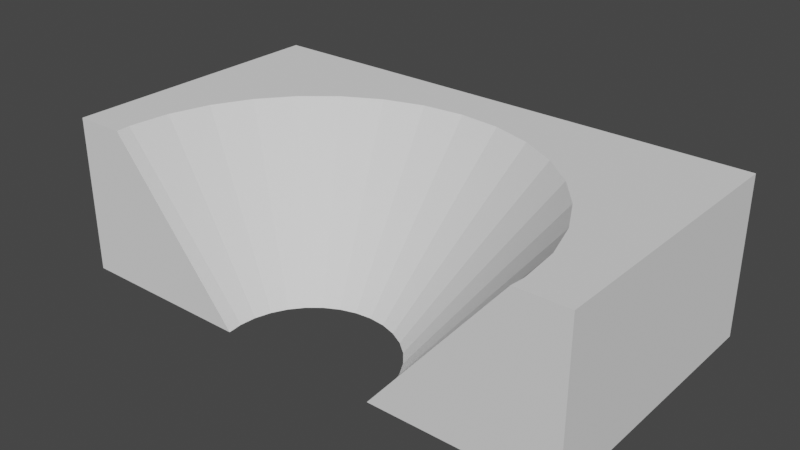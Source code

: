 # Source: funnel_hole_cut_half.blend  (saved by Blender 2.93.21; exported with 4.5.12 LTS)
import bpy
from mathutils import Matrix  # noqa: F401  (used for matrix-valued properties, if any)

bpy.ops.wm.read_factory_settings(use_empty=True)
scene = bpy.context.scene
scene.name = 'Scene'

# ---- collections
col_collection = bpy.data.collections.new('Collection'); scene.collection.children.link(col_collection)

# ---- world
world_world = bpy.data.worlds.new('World'); scene.world = world_world
world_world.use_nodes = True; world_world.node_tree.nodes.clear()
_N = world_world.node_tree.nodes; _L = world_world.node_tree.links
n0 = _N.new('ShaderNodeOutputWorld'); n0.name = 'World Output'; n0.location = (300, 300)
n1 = _N.new('ShaderNodeBackground'); n1.name = 'Background'; n1.location = (10, 300)
n1.inputs[0].default_value = (0.05088, 0.05088, 0.05088, 1.0)
_L.new(n1.outputs[0], n0.inputs[0])
n0.is_active_output = True
world_world.color = (0.05088, 0.05088, 0.05088)
world_world.use_sun_shadow = False
world_world.sun_shadow_jitter_overblur = 0.0

# ---- meshes
me_cube_002 = bpy.data.meshes.new('Cube.002')
me_cube_002.from_pydata([(-1.0, 1.0, -1.0), (-1.0, 1.0, 1.0), (1.0, 1.0, -1.0), (1.0, 1.0, 1.0), (-0.12, 0.2898, -1.0), (-0.1743, 0.2608, -1.0), (-0.0612, 0.3077, -1.0), (-0.2218, 0.2218, -1.0), (0.1743, 0.2608, -1.0), (0.12, 0.2898, -1.0), (0.0612, 0.3077, -1.0), (0.0, 0.3137, -1.0), (0.3137, 3.741e-09, -1.0), (0.3077, 0.0612, -1.0), (0.2898, 0.12, -1.0), (0.2608, 0.1743, -1.0), (0.2218, 0.2218, -1.0), (-0.3137, -1.371e-08, -1.0), (-0.3077, 0.0612, -1.0), (-0.2898, 0.12, -1.0), (-0.2608, 0.1743, -1.0), (-0.8137, -3.557e-08, 1.0), (-0.7981, 0.1587, 1.0), (-0.7518, 0.3114, 1.0), (-0.6766, 0.4521, 1.0), (-0.4521, 0.6766, 1.0), (-0.5754, 0.5754, 1.0), (-0.1587, 0.7981, 1.0), (-0.3114, 0.7518, 1.0), (0.4521, 0.6766, 1.0), (0.3114, 0.7518, 1.0), (0.1587, 0.7981, 1.0), (0.0, 0.8137, 1.0), (0.5754, 0.5754, 1.0), (0.6766, 0.4521, 1.0), (0.8137, 9.703e-09, 1.0), (0.7981, 0.1587, 1.0), (0.7518, 0.3114, 1.0), (-1.0, -0.05671, 1.0), (-1.0, -0.05671, -1.0), (1.0, -0.05671, 1.0), (1.0, -0.05671, -1.0), (0.3081, -0.05671, -1.0), (-0.3081, -0.05671, -1.0), (-0.8081, -0.05671, 1.0), (0.8081, -0.05671, 1.0)], [], [(38, 1, 0, 39), (0, 1, 3, 2), (41, 2, 3, 40), (42, 12, 13, 14, 15, 16, 2, 41), (0, 2, 16, 8, 9, 10, 11, 6, 4, 5, 7, 20, 19, 18, 17, 43, 39), (44, 21, 22, 23, 24, 26, 25, 28, 27, 32, 31, 30, 29, 33, 3, 1, 38), (40, 3, 33, 34, 37, 36, 35, 45), (27, 6, 11, 32), (4, 6, 27, 28), (5, 4, 28, 25), (7, 5, 25, 26), (20, 7, 26, 24), (19, 20, 24, 23), (18, 19, 23, 22), (21, 17, 18, 22), (17, 21, 44, 43), (35, 12, 42, 45), (13, 12, 35, 36), (37, 14, 13, 36), (34, 15, 14, 37), (33, 16, 15, 34), (16, 33, 29, 8), (9, 8, 29, 30), (10, 9, 30, 31), (32, 11, 10, 31), (38, 39, 43, 44), (42, 41, 40, 45)])
_uv = me_cube_002.uv_layers.new(name='UVMap')
_uv.uv.foreach_set('vector', [0.625, 0.1179, 0.625, 0.25, 0.375, 0.25, 0.375, 0.1179, 0.375, 0.25, 0.625, 0.25, 0.625, 0.5, 0.375, 0.5, 0.375, 0.6321, 0.375, 0.5, 0.625, 0.5, 0.625, 0.6321, 0.2885, 0.6321, 0.2892, 0.625, 0.2885, 0.6173, 0.2862, 0.61, 0.2826, 0.6032, 0.2777, 0.5973, 0.375, 0.5, 0.375, 0.6321, 0.125, 0.5, 0.375, 0.5, 0.2777, 0.5973, 0.2718, 0.5924, 0.265, 0.5888, 0.2577, 0.5865, 0.25, 0.5858, 0.2423, 0.5865, 0.235, 0.5888, 0.2282, 0.5924, 0.2223, 0.5973, 0.2174, 0.6032, 0.2138, 0.61, 0.2115, 0.6173, 0.2108, 0.625, 0.2115, 0.6321, 0.125, 0.6321, 0.851, 0.6321, 0.8517, 0.625, 0.8498, 0.6052, 0.844, 0.5861, 0.8346, 0.5685, 0.8219, 0.5531, 0.8065, 0.5404, 0.7889, 0.531, 0.7698, 0.5252, 0.75, 0.5233, 0.7302, 0.5252, 0.7111, 0.531, 0.6935, 0.5404, 0.6781, 0.5531, 0.625, 0.5, 0.875, 0.5, 0.875, 0.6321, 0.625, 0.6321, 0.625, 0.5, 0.6781, 0.5531, 0.6654, 0.5685, 0.656, 0.5861, 0.6502, 0.6052, 0.6483, 0.625, 0.649, 0.6321, 0.2957, 0.4798, 0.2676, 0.3386, 0.25, 0.3403, 0.25, 0.4843, 0.2846, 0.3335, 0.2676, 0.3386, 0.2957, 0.4798, 0.3397, 0.4665, 0.3002, 0.3251, 0.2846, 0.3335, 0.3397, 0.4665, 0.3802, 0.4449, 0.3139, 0.3139, 0.3002, 0.3251, 0.3802, 0.4449, 0.4157, 0.4157, 0.3251, 0.3002, 0.3139, 0.3139, 0.4157, 0.4157, 0.4449, 0.3802, 0.3335, 0.2846, 0.3251, 0.3002, 0.4449, 0.3802, 0.4665, 0.3397, 0.3386, 0.2676, 0.3335, 0.2846, 0.4665, 0.3397, 0.4798, 0.2957, 0.4843, 0.25, 0.3403, 0.25, 0.3386, 0.2676, 0.4798, 0.2957, 0.3403, 0.25, 0.4843, 0.25, 0.4827, 0.2337, 0.3387, 0.2337, 0.01565, 0.25, 0.1597, 0.25, 0.1613, 0.2337, 0.01726, 0.2337, 0.1614, 0.2676, 0.1597, 0.25, 0.01565, 0.25, 0.02016, 0.2957, 0.03349, 0.3397, 0.1665, 0.2846, 0.1614, 0.2676, 0.02016, 0.2957, 0.05515, 0.3802, 0.1749, 0.3002, 0.1665, 0.2846, 0.03349, 0.3397, 0.08429, 0.4157, 0.1861, 0.3139, 0.1749, 0.3002, 0.05515, 0.3802, 0.1861, 0.3139, 0.08429, 0.4157, 0.1198, 0.4449, 0.1998, 0.3251, 0.2154, 0.3335, 0.1998, 0.3251, 0.1198, 0.4449, 0.1603, 0.4665, 0.2324, 0.3386, 0.2154, 0.3335, 0.1603, 0.4665, 0.2043, 0.4798, 0.25, 0.4843, 0.25, 0.3403, 0.2324, 0.3386, 0.2043, 0.4798, 0.5703, 0.2917, 0.4203, 0.2917, 0.4203, 0.3493, 0.5703, 0.3077, 0.4203, 0.4007, 0.4203, 0.4583, 0.5703, 0.4583, 0.5703, 0.4423])
me_cube_002.use_remesh_fix_poles = True
me_cube_002.use_remesh_preserve_attributes = False
me_cube_002.update()

# ---- objects
ob_cube = bpy.data.objects.new('Cube', me_cube_002)

# ---- transforms, parenting, visibility, modifiers, constraints
ob_cube.location = (0.0, 0.0, 6.0)
ob_cube.scale = (20.0, 20.0, 6.0)

# ---- collection membership
col_collection.objects.link(ob_cube)

# ---- scene / render settings (as saved in the file)
scene.frame_start = 1; scene.frame_end = 250; scene.frame_set(1)
scene.render.engine = 'BLENDER_EEVEE_NEXT'
scene.cycles.use_denoising = False
scene.cycles.samples = 128
scene.cycles.sampling_pattern = 'TABULATED_SOBOL'
scene.cycles.use_adaptive_sampling = False
scene.cycles.use_light_tree = False
scene.view_settings.view_transform = 'Filmic'
bpy.context.view_layer.update()

# ---- added for rendering (the .blend has no active camera and no usable light): camera, sun
cam_auto = bpy.data.cameras.new('AutoCamera')
cam_auto.lens = 50.0
cam_auto.sensor_width = 36.0
cam_auto.clip_end = 1000.0
ob_auto_camera = bpy.data.objects.new('AutoCamera', cam_auto)
scene.collection.objects.link(ob_auto_camera)
ob_auto_camera.location = (43.3046, -42.5326, 40.6437)
ob_auto_camera.rotation_euler = (1.09748, -7.21219e-08, 0.694738)
scene.camera = ob_auto_camera
light_auto_sun = bpy.data.lights.new('AutoSun', 'SUN')
light_auto_sun.energy = 3.0
light_auto_sun.angle = 0.0523599
ob_auto_sun = bpy.data.objects.new('AutoSun', light_auto_sun)
scene.collection.objects.link(ob_auto_sun)
ob_auto_sun.rotation_euler = (0.872665, 0.174533, 0.523599)
bpy.context.view_layer.update()
